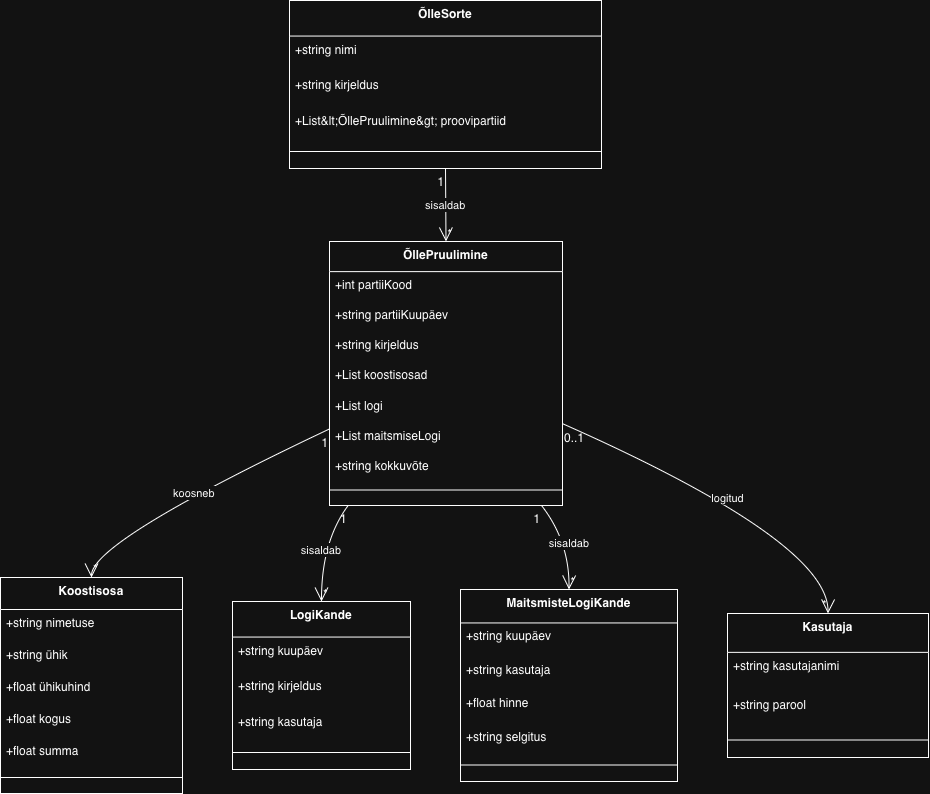

The diagram above was exported from draw.io. Its source (the exported page's mxGraphModel, read from the mxfile embedded in the PNG):
<mxGraphModel dx="1395" dy="816" grid="1" gridSize="10" guides="1" tooltips="1" connect="1" arrows="1" fold="1" page="1" pageScale="1" pageWidth="827" pageHeight="1169" math="0" shadow="0">
  <root>
    <mxCell id="0" />
    <mxCell id="1" parent="0" />
    <mxCell id="2" value="ÕllePruulimine" style="swimlane;fontStyle=1;align=center;verticalAlign=top;childLayout=stackLayout;horizontal=1;startSize=30.11764705882353;horizontalStack=0;resizeParent=1;resizeParentMax=0;resizeLast=0;collapsible=0;marginBottom=0;" parent="1" vertex="1">
      <mxGeometry x="337" y="249" width="233" height="264" as="geometry" />
    </mxCell>
    <mxCell id="3" value="+int partiiKood" style="text;strokeColor=none;fillColor=none;align=left;verticalAlign=top;spacingLeft=4;spacingRight=4;overflow=hidden;rotatable=0;points=[[0,0.5],[1,0.5]];portConstraint=eastwest;" parent="2" vertex="1">
      <mxGeometry y="30" width="233" height="30" as="geometry" />
    </mxCell>
    <mxCell id="4" value="+string partiiKuupäev" style="text;strokeColor=none;fillColor=none;align=left;verticalAlign=top;spacingLeft=4;spacingRight=4;overflow=hidden;rotatable=0;points=[[0,0.5],[1,0.5]];portConstraint=eastwest;" parent="2" vertex="1">
      <mxGeometry y="60" width="233" height="30" as="geometry" />
    </mxCell>
    <mxCell id="5" value="+string kirjeldus" style="text;strokeColor=none;fillColor=none;align=left;verticalAlign=top;spacingLeft=4;spacingRight=4;overflow=hidden;rotatable=0;points=[[0,0.5],[1,0.5]];portConstraint=eastwest;" parent="2" vertex="1">
      <mxGeometry y="90" width="233" height="30" as="geometry" />
    </mxCell>
    <mxCell id="6" value="+List koostisosad" style="text;strokeColor=none;fillColor=none;align=left;verticalAlign=top;spacingLeft=4;spacingRight=4;overflow=hidden;rotatable=0;points=[[0,0.5],[1,0.5]];portConstraint=eastwest;" parent="2" vertex="1">
      <mxGeometry y="120" width="233" height="30" as="geometry" />
    </mxCell>
    <mxCell id="7" value="+List logi" style="text;strokeColor=none;fillColor=none;align=left;verticalAlign=top;spacingLeft=4;spacingRight=4;overflow=hidden;rotatable=0;points=[[0,0.5],[1,0.5]];portConstraint=eastwest;" parent="2" vertex="1">
      <mxGeometry y="151" width="233" height="30" as="geometry" />
    </mxCell>
    <mxCell id="8" value="+List maitsmiseLogi" style="text;strokeColor=none;fillColor=none;align=left;verticalAlign=top;spacingLeft=4;spacingRight=4;overflow=hidden;rotatable=0;points=[[0,0.5],[1,0.5]];portConstraint=eastwest;" parent="2" vertex="1">
      <mxGeometry y="181" width="233" height="30" as="geometry" />
    </mxCell>
    <mxCell id="9" value="+string kokkuvõte" style="text;strokeColor=none;fillColor=none;align=left;verticalAlign=top;spacingLeft=4;spacingRight=4;overflow=hidden;rotatable=0;points=[[0,0.5],[1,0.5]];portConstraint=eastwest;" parent="2" vertex="1">
      <mxGeometry y="211" width="233" height="30" as="geometry" />
    </mxCell>
    <mxCell id="10" style="line;strokeWidth=1;fillColor=none;align=left;verticalAlign=middle;spacingTop=-1;spacingLeft=3;spacingRight=3;rotatable=0;labelPosition=right;points=[];portConstraint=eastwest;strokeColor=inherit;" parent="2" vertex="1">
      <mxGeometry y="241" width="233" height="15" as="geometry" />
    </mxCell>
    <mxCell id="11" value="Koostisosa" style="swimlane;fontStyle=1;align=center;verticalAlign=top;childLayout=stackLayout;horizontal=1;startSize=32;horizontalStack=0;resizeParent=1;resizeParentMax=0;resizeLast=0;collapsible=0;marginBottom=0;" parent="1" vertex="1">
      <mxGeometry x="8" y="585" width="182" height="216" as="geometry" />
    </mxCell>
    <mxCell id="12" value="+string nimetuse" style="text;strokeColor=none;fillColor=none;align=left;verticalAlign=top;spacingLeft=4;spacingRight=4;overflow=hidden;rotatable=0;points=[[0,0.5],[1,0.5]];portConstraint=eastwest;" parent="11" vertex="1">
      <mxGeometry y="32" width="182" height="32" as="geometry" />
    </mxCell>
    <mxCell id="13" value="+string ühik" style="text;strokeColor=none;fillColor=none;align=left;verticalAlign=top;spacingLeft=4;spacingRight=4;overflow=hidden;rotatable=0;points=[[0,0.5],[1,0.5]];portConstraint=eastwest;" parent="11" vertex="1">
      <mxGeometry y="64" width="182" height="32" as="geometry" />
    </mxCell>
    <mxCell id="14" value="+float ühikuhind" style="text;strokeColor=none;fillColor=none;align=left;verticalAlign=top;spacingLeft=4;spacingRight=4;overflow=hidden;rotatable=0;points=[[0,0.5],[1,0.5]];portConstraint=eastwest;" parent="11" vertex="1">
      <mxGeometry y="96" width="182" height="32" as="geometry" />
    </mxCell>
    <mxCell id="15" value="+float kogus" style="text;strokeColor=none;fillColor=none;align=left;verticalAlign=top;spacingLeft=4;spacingRight=4;overflow=hidden;rotatable=0;points=[[0,0.5],[1,0.5]];portConstraint=eastwest;" parent="11" vertex="1">
      <mxGeometry y="128" width="182" height="32" as="geometry" />
    </mxCell>
    <mxCell id="16" value="+float summa" style="text;strokeColor=none;fillColor=none;align=left;verticalAlign=top;spacingLeft=4;spacingRight=4;overflow=hidden;rotatable=0;points=[[0,0.5],[1,0.5]];portConstraint=eastwest;" parent="11" vertex="1">
      <mxGeometry y="160" width="182" height="32" as="geometry" />
    </mxCell>
    <mxCell id="17" style="line;strokeWidth=1;fillColor=none;align=left;verticalAlign=middle;spacingTop=-1;spacingLeft=3;spacingRight=3;rotatable=0;labelPosition=right;points=[];portConstraint=eastwest;strokeColor=inherit;" parent="11" vertex="1">
      <mxGeometry y="192" width="182" height="16" as="geometry" />
    </mxCell>
    <mxCell id="18" value="LogiKande" style="swimlane;fontStyle=1;align=center;verticalAlign=top;childLayout=stackLayout;horizontal=1;startSize=35.55555555555556;horizontalStack=0;resizeParent=1;resizeParentMax=0;resizeLast=0;collapsible=0;marginBottom=0;" parent="1" vertex="1">
      <mxGeometry x="240" y="609" width="178" height="168" as="geometry" />
    </mxCell>
    <mxCell id="19" value="+string kuupäev" style="text;strokeColor=none;fillColor=none;align=left;verticalAlign=top;spacingLeft=4;spacingRight=4;overflow=hidden;rotatable=0;points=[[0,0.5],[1,0.5]];portConstraint=eastwest;" parent="18" vertex="1">
      <mxGeometry y="36" width="178" height="36" as="geometry" />
    </mxCell>
    <mxCell id="20" value="+string kirjeldus" style="text;strokeColor=none;fillColor=none;align=left;verticalAlign=top;spacingLeft=4;spacingRight=4;overflow=hidden;rotatable=0;points=[[0,0.5],[1,0.5]];portConstraint=eastwest;" parent="18" vertex="1">
      <mxGeometry y="71" width="178" height="36" as="geometry" />
    </mxCell>
    <mxCell id="21" value="+string kasutaja" style="text;strokeColor=none;fillColor=none;align=left;verticalAlign=top;spacingLeft=4;spacingRight=4;overflow=hidden;rotatable=0;points=[[0,0.5],[1,0.5]];portConstraint=eastwest;" parent="18" vertex="1">
      <mxGeometry y="107" width="178" height="36" as="geometry" />
    </mxCell>
    <mxCell id="22" style="line;strokeWidth=1;fillColor=none;align=left;verticalAlign=middle;spacingTop=-1;spacingLeft=3;spacingRight=3;rotatable=0;labelPosition=right;points=[];portConstraint=eastwest;strokeColor=inherit;" parent="18" vertex="1">
      <mxGeometry y="142" width="178" height="18" as="geometry" />
    </mxCell>
    <mxCell id="23" value="MaitsmisteLogiKande" style="swimlane;fontStyle=1;align=center;verticalAlign=top;childLayout=stackLayout;horizontal=1;startSize=33.45454545454545;horizontalStack=0;resizeParent=1;resizeParentMax=0;resizeLast=0;collapsible=0;marginBottom=0;" parent="1" vertex="1">
      <mxGeometry x="468" y="597" width="217" height="192" as="geometry" />
    </mxCell>
    <mxCell id="24" value="+string kuupäev" style="text;strokeColor=none;fillColor=none;align=left;verticalAlign=top;spacingLeft=4;spacingRight=4;overflow=hidden;rotatable=0;points=[[0,0.5],[1,0.5]];portConstraint=eastwest;" parent="23" vertex="1">
      <mxGeometry y="33" width="217" height="33" as="geometry" />
    </mxCell>
    <mxCell id="25" value="+string kasutaja" style="text;strokeColor=none;fillColor=none;align=left;verticalAlign=top;spacingLeft=4;spacingRight=4;overflow=hidden;rotatable=0;points=[[0,0.5],[1,0.5]];portConstraint=eastwest;" parent="23" vertex="1">
      <mxGeometry y="67" width="217" height="33" as="geometry" />
    </mxCell>
    <mxCell id="26" value="+float hinne" style="text;strokeColor=none;fillColor=none;align=left;verticalAlign=top;spacingLeft=4;spacingRight=4;overflow=hidden;rotatable=0;points=[[0,0.5],[1,0.5]];portConstraint=eastwest;" parent="23" vertex="1">
      <mxGeometry y="100" width="217" height="33" as="geometry" />
    </mxCell>
    <mxCell id="27" value="+string selgitus" style="text;strokeColor=none;fillColor=none;align=left;verticalAlign=top;spacingLeft=4;spacingRight=4;overflow=hidden;rotatable=0;points=[[0,0.5],[1,0.5]];portConstraint=eastwest;" parent="23" vertex="1">
      <mxGeometry y="134" width="217" height="33" as="geometry" />
    </mxCell>
    <mxCell id="28" style="line;strokeWidth=1;fillColor=none;align=left;verticalAlign=middle;spacingTop=-1;spacingLeft=3;spacingRight=3;rotatable=0;labelPosition=right;points=[];portConstraint=eastwest;strokeColor=inherit;" parent="23" vertex="1">
      <mxGeometry y="167" width="217" height="17" as="geometry" />
    </mxCell>
    <mxCell id="29" value="ÕlleSorte" style="swimlane;fontStyle=1;align=center;verticalAlign=top;childLayout=stackLayout;horizontal=1;startSize=35.55555555555556;horizontalStack=0;resizeParent=1;resizeParentMax=0;resizeLast=0;collapsible=0;marginBottom=0;" parent="1" vertex="1">
      <mxGeometry x="297" y="8" width="312" height="168" as="geometry" />
    </mxCell>
    <mxCell id="30" value="+string nimi" style="text;strokeColor=none;fillColor=none;align=left;verticalAlign=top;spacingLeft=4;spacingRight=4;overflow=hidden;rotatable=0;points=[[0,0.5],[1,0.5]];portConstraint=eastwest;" parent="29" vertex="1">
      <mxGeometry y="36" width="312" height="36" as="geometry" />
    </mxCell>
    <mxCell id="31" value="+string kirjeldus" style="text;strokeColor=none;fillColor=none;align=left;verticalAlign=top;spacingLeft=4;spacingRight=4;overflow=hidden;rotatable=0;points=[[0,0.5],[1,0.5]];portConstraint=eastwest;" parent="29" vertex="1">
      <mxGeometry y="71" width="312" height="36" as="geometry" />
    </mxCell>
    <mxCell id="32" value="+List&amp;lt;ÕllePruulimine&amp;gt; proovipartiid" style="text;strokeColor=none;fillColor=none;align=left;verticalAlign=top;spacingLeft=4;spacingRight=4;overflow=hidden;rotatable=0;points=[[0,0.5],[1,0.5]];portConstraint=eastwest;" parent="29" vertex="1">
      <mxGeometry y="107" width="312" height="36" as="geometry" />
    </mxCell>
    <mxCell id="33" style="line;strokeWidth=1;fillColor=none;align=left;verticalAlign=middle;spacingTop=-1;spacingLeft=3;spacingRight=3;rotatable=0;labelPosition=right;points=[];portConstraint=eastwest;strokeColor=inherit;" parent="29" vertex="1">
      <mxGeometry y="142" width="312" height="18" as="geometry" />
    </mxCell>
    <mxCell id="34" value="Kasutaja" style="swimlane;fontStyle=1;align=center;verticalAlign=top;childLayout=stackLayout;horizontal=1;startSize=38.857142857142854;horizontalStack=0;resizeParent=1;resizeParentMax=0;resizeLast=0;collapsible=0;marginBottom=0;" parent="1" vertex="1">
      <mxGeometry x="735" y="621" width="201" height="144" as="geometry" />
    </mxCell>
    <mxCell id="35" value="+string kasutajanimi" style="text;strokeColor=none;fillColor=none;align=left;verticalAlign=top;spacingLeft=4;spacingRight=4;overflow=hidden;rotatable=0;points=[[0,0.5],[1,0.5]];portConstraint=eastwest;" parent="34" vertex="1">
      <mxGeometry y="39" width="201" height="39" as="geometry" />
    </mxCell>
    <mxCell id="36" value="+string parool" style="text;strokeColor=none;fillColor=none;align=left;verticalAlign=top;spacingLeft=4;spacingRight=4;overflow=hidden;rotatable=0;points=[[0,0.5],[1,0.5]];portConstraint=eastwest;" parent="34" vertex="1">
      <mxGeometry y="78" width="201" height="39" as="geometry" />
    </mxCell>
    <mxCell id="37" style="line;strokeWidth=1;fillColor=none;align=left;verticalAlign=middle;spacingTop=-1;spacingLeft=3;spacingRight=3;rotatable=0;labelPosition=right;points=[];portConstraint=eastwest;strokeColor=inherit;" parent="34" vertex="1">
      <mxGeometry y="117" width="201" height="19" as="geometry" />
    </mxCell>
    <mxCell id="38" value="sisaldab" style="curved=1;startArrow=none;endArrow=open;endSize=12;exitX=0.5;exitY=1;entryX=0.5;entryY=0;" parent="1" source="29" target="2" edge="1">
      <mxGeometry relative="1" as="geometry">
        <Array as="points" />
      </mxGeometry>
    </mxCell>
    <mxCell id="39" value="1" style="edgeLabel;resizable=0;labelBackgroundColor=none;fontSize=12;align=right;verticalAlign=top;" parent="38" vertex="1">
      <mxGeometry x="-1" relative="1" as="geometry" />
    </mxCell>
    <mxCell id="40" value="*" style="edgeLabel;resizable=0;labelBackgroundColor=none;fontSize=12;align=left;verticalAlign=bottom;" parent="38" vertex="1">
      <mxGeometry x="1" relative="1" as="geometry" />
    </mxCell>
    <mxCell id="41" value="koosneb" style="curved=1;startArrow=none;endArrow=open;endSize=12;exitX=0;exitY=0.71;entryX=0.5;entryY=0;" parent="1" source="2" target="11" edge="1">
      <mxGeometry relative="1" as="geometry">
        <Array as="points">
          <mxPoint x="99" y="549" />
        </Array>
      </mxGeometry>
    </mxCell>
    <mxCell id="42" value="1" style="edgeLabel;resizable=0;labelBackgroundColor=none;fontSize=12;align=right;verticalAlign=top;" parent="41" vertex="1">
      <mxGeometry x="-1" relative="1" as="geometry" />
    </mxCell>
    <mxCell id="43" value="*" style="edgeLabel;resizable=0;labelBackgroundColor=none;fontSize=12;align=left;verticalAlign=bottom;" parent="41" vertex="1">
      <mxGeometry x="1" relative="1" as="geometry" />
    </mxCell>
    <mxCell id="44" value="sisaldab" style="curved=1;startArrow=none;endArrow=open;endSize=12;exitX=0.08;exitY=1;entryX=0.5;entryY=0;" parent="1" source="2" target="18" edge="1">
      <mxGeometry relative="1" as="geometry">
        <Array as="points">
          <mxPoint x="329" y="549" />
        </Array>
      </mxGeometry>
    </mxCell>
    <mxCell id="45" value="1" style="edgeLabel;resizable=0;labelBackgroundColor=none;fontSize=12;align=right;verticalAlign=top;" parent="44" vertex="1">
      <mxGeometry x="-1" relative="1" as="geometry" />
    </mxCell>
    <mxCell id="46" value="*" style="edgeLabel;resizable=0;labelBackgroundColor=none;fontSize=12;align=left;verticalAlign=bottom;" parent="44" vertex="1">
      <mxGeometry x="1" relative="1" as="geometry" />
    </mxCell>
    <mxCell id="47" value="sisaldab" style="curved=1;startArrow=none;endArrow=open;endSize=12;exitX=0.91;exitY=1;entryX=0.5;entryY=0;" parent="1" source="2" target="23" edge="1">
      <mxGeometry relative="1" as="geometry">
        <Array as="points">
          <mxPoint x="577" y="549" />
        </Array>
      </mxGeometry>
    </mxCell>
    <mxCell id="48" value="1" style="edgeLabel;resizable=0;labelBackgroundColor=none;fontSize=12;align=right;verticalAlign=top;" parent="47" vertex="1">
      <mxGeometry x="-1" relative="1" as="geometry" />
    </mxCell>
    <mxCell id="49" value="*" style="edgeLabel;resizable=0;labelBackgroundColor=none;fontSize=12;align=left;verticalAlign=bottom;" parent="47" vertex="1">
      <mxGeometry x="1" relative="1" as="geometry" />
    </mxCell>
    <mxCell id="50" value="logitud" style="curved=1;startArrow=none;endArrow=open;endSize=12;exitX=1;exitY=0.69;entryX=0.5;entryY=0;" parent="1" source="2" target="34" edge="1">
      <mxGeometry relative="1" as="geometry">
        <Array as="points">
          <mxPoint x="836" y="549" />
        </Array>
      </mxGeometry>
    </mxCell>
    <mxCell id="51" value="0..1" style="edgeLabel;resizable=0;labelBackgroundColor=none;fontSize=12;align=left;verticalAlign=top;" parent="50" vertex="1">
      <mxGeometry x="-1" relative="1" as="geometry" />
    </mxCell>
    <mxCell id="52" value="*" style="edgeLabel;resizable=0;labelBackgroundColor=none;fontSize=12;align=right;verticalAlign=bottom;" parent="50" vertex="1">
      <mxGeometry x="1" relative="1" as="geometry" />
    </mxCell>
  </root>
</mxGraphModel>